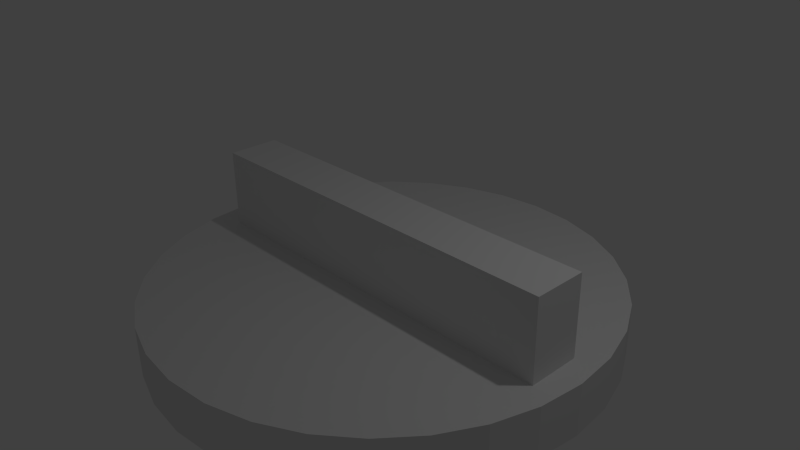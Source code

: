 # Source: base.blend  (saved by Blender 2.76.0; exported with 4.5.12 LTS)
import bpy
from mathutils import Matrix  # noqa: F401  (used for matrix-valued properties, if any)

bpy.ops.wm.read_factory_settings(use_empty=True)
scene = bpy.context.scene
scene.name = 'Scene'

# ---- collections
col_collection_1 = bpy.data.collections.new('Collection 1'); scene.collection.children.link(col_collection_1)

# ---- world
world_world = bpy.data.worlds.new('World'); scene.world = world_world
world_world.color = (0.05088, 0.05088, 0.05088)
world_world.use_sun_shadow = False
world_world.sun_shadow_jitter_overblur = 0.0
world_world.cycles.sampling_method = 'MANUAL'
world_world.cycles.sample_map_resolution = 256

# ---- cameras
cam_camera = bpy.data.cameras.new('Camera')
cam_camera.clip_end = 100.0
cam_camera.lens = 35.0
cam_camera.sensor_width = 32.0
cam_camera.sensor_height = 18.0
cam_camera.ortho_scale = 7.314
cam_camera.dof.focus_distance = 0.0
cam_camera.dof.aperture_fstop = 128.0

# ---- lights
light_lamp = bpy.data.lights.new('Lamp', 'POINT')
light_lamp.transmission_factor = 0.0
light_lamp.cutoff_distance = 30.0
light_lamp.energy = 100.0
light_lamp.shadow_buffer_clip_start = 1.001
light_lamp.shadow_soft_size = 0.1
light_lamp.shadow_maximum_resolution = 0.006
light_lamp.use_absolute_resolution = True
light_lamp.cycles.use_multiple_importance_sampling = False

# ---- meshes
me_base = bpy.data.meshes.new('Base')
me_base.from_pydata([(-2.808, 0.4038, -0.4059), (-2.808, -0.3333, -0.4059), (-2.808, -0.3333, 0.7553), (-2.808, 0.4038, 0.7553), (2.781, 0.4038, 0.7553), (2.781, 0.4038, -0.4059), (2.781, -0.3333, 0.7553), (2.781, -0.3333, -0.4059), (-0.06121, 3.266, -1.075), (-0.06121, 3.266, -0.3615), (0.5611, 3.205, -0.3615), (0.5611, 3.205, -1.075), (1.159, 3.023, -0.3615), (1.159, 3.023, -1.075), (1.711, 2.729, -0.3615), (1.711, 2.729, -1.075), (2.194, 2.332, -0.3615), (2.194, 2.332, -1.075), (2.591, 1.849, -0.3615), (2.591, 1.849, -1.075), (2.886, 1.297, -0.3615), (2.886, 1.297, -1.075), (3.067, 0.6987, -0.3615), (3.067, 0.6987, -1.075), (3.129, 0.07636, -0.3615), (3.129, 0.07636, -1.075), (3.067, -0.5459, -0.3615), (3.067, -0.5459, -1.075), (2.886, -1.144, -0.3615), (2.886, -1.144, -1.075), (2.591, -1.696, -0.3615), (2.591, -1.696, -1.075), (2.194, -2.179, -0.3615), (2.194, -2.179, -1.075), (1.711, -2.576, -0.3615), (1.711, -2.576, -1.075), (1.159, -2.871, -0.3615), (1.159, -2.871, -1.075), (0.5611, -3.052, -0.3615), (0.5611, -3.052, -1.075), (-0.06121, -3.113, -0.3615), (-0.06121, -3.113, -1.075), (-0.6835, -3.052, -0.3615), (-0.6835, -3.052, -1.075), (-1.282, -2.871, -0.3615), (-1.282, -2.871, -1.075), (-1.833, -2.576, -0.3615), (-1.833, -2.576, -1.075), (-2.317, -2.179, -0.3615), (-2.317, -2.179, -1.075), (-2.713, -1.696, -0.3615), (-2.713, -1.696, -1.075), (-3.008, -1.144, -0.3615), (-3.008, -1.144, -1.075), (-3.19, -0.5459, -0.3615), (-3.19, -0.5459, -1.075), (-3.251, 0.07637, -0.3615), (-3.251, 0.07637, -1.075), (-3.19, 0.6987, -0.3615), (-3.19, 0.6987, -1.075), (-3.008, 1.297, -0.3615), (-3.008, 1.297, -1.075), (-2.713, 1.849, -0.3615), (-2.713, 1.849, -1.075), (-2.317, 2.332, -0.3615), (-2.317, 2.332, -1.075), (-1.833, 2.729, -0.3615), (-1.833, 2.729, -1.075), (-1.282, 3.023, -0.3615), (-1.282, 3.023, -1.075), (-0.6835, 3.205, -0.3615), (-0.6835, 3.205, -1.075)], [], [(0, 1, 2), (2, 3, 0), (3, 4, 5), (5, 0, 3), (4, 6, 7), (7, 5, 4), (1, 7, 6), (6, 2, 1), (1, 0, 5), (5, 7, 1), (6, 4, 3), (3, 2, 6), (8, 9, 10), (10, 11, 8), (11, 10, 12), (12, 13, 11), (13, 12, 14), (14, 15, 13), (15, 14, 16), (16, 17, 15), (17, 16, 18), (18, 19, 17), (19, 18, 20), (20, 21, 19), (21, 20, 22), (22, 23, 21), (23, 22, 24), (24, 25, 23), (25, 24, 26), (26, 27, 25), (27, 26, 28), (28, 29, 27), (29, 28, 30), (30, 31, 29), (31, 30, 32), (32, 33, 31), (33, 32, 34), (34, 35, 33), (35, 34, 36), (36, 37, 35), (37, 36, 38), (38, 39, 37), (39, 38, 40), (40, 41, 39), (41, 40, 42), (42, 43, 41), (43, 42, 44), (44, 45, 43), (45, 44, 46), (46, 47, 45), (47, 46, 48), (48, 49, 47), (49, 48, 50), (50, 51, 49), (51, 50, 52), (52, 53, 51), (53, 52, 54), (54, 55, 53), (55, 54, 56), (56, 57, 55), (57, 56, 58), (58, 59, 57), (59, 58, 60), (60, 61, 59), (61, 60, 62), (62, 63, 61), (63, 62, 64), (64, 65, 63), (65, 64, 66), (66, 67, 65), (67, 66, 68), (68, 69, 67), (12, 10, 9), (9, 70, 68), (68, 66, 64), (64, 62, 60), (60, 58, 56), (56, 54, 52), (52, 50, 48), (48, 46, 44), (44, 42, 40), (40, 38, 36), (36, 34, 32), (32, 30, 28), (28, 26, 24), (24, 22, 20), (20, 18, 16), (16, 14, 12), (12, 9, 68), (68, 64, 60), (60, 56, 52), (52, 48, 44), (44, 40, 36), (36, 32, 28), (28, 24, 20), (20, 16, 12), (12, 68, 60), (60, 52, 44), (44, 36, 28), (28, 20, 12), (12, 60, 44), (44, 28, 12), (71, 70, 9), (9, 8, 71), (69, 68, 70), (70, 71, 69), (71, 8, 11), (11, 13, 15), (15, 17, 19), (19, 21, 23), (23, 25, 27), (27, 29, 31), (31, 33, 35), (35, 37, 39), (39, 41, 43), (43, 45, 47), (47, 49, 51), (51, 53, 55), (55, 57, 59), (59, 61, 63), (63, 65, 67), (67, 69, 71), (71, 11, 15), (15, 19, 23), (23, 27, 31), (31, 35, 39), (39, 43, 47), (47, 51, 55), (55, 59, 63), (63, 67, 71), (71, 15, 23), (23, 31, 39), (39, 47, 55), (55, 63, 71), (71, 23, 39), (39, 55, 71)])
me_base.use_remesh_preserve_volume = False
me_base.use_remesh_preserve_attributes = False
me_base.use_mirror_vertex_groups = False
me_base.update()

# ---- objects
ob_base = bpy.data.objects.new('Base', me_base)
ob_lamp = bpy.data.objects.new('Lamp', light_lamp)
ob_camera = bpy.data.objects.new('Camera', cam_camera)

# ---- transforms, parenting, visibility, modifiers, constraints
ob_base.location = (0.05094, 0.0917, -0.07132)
ob_base.lineart.crease_threshold = 0.0
ob_lamp.location = (4.076, 1.005, 5.904)
ob_lamp.rotation_euler = (0.6503, 0.05522, 1.866)
ob_lamp.lock_rotations_4d = False
ob_lamp.empty_display_type = 'ARROWS'
ob_lamp.color = (0.0, 0.0, 0.0, 0.0)
ob_lamp.lineart.crease_threshold = 0.0
ob_camera.location = (7.481, -6.508, 5.344)
ob_camera.rotation_euler = (1.109, 0.01082, 0.8149)
ob_camera.lock_rotations_4d = False
ob_camera.empty_display_type = 'ARROWS'
ob_camera.color = (0.0, 0.0, 0.0, 0.0)
ob_camera.display_type = 'WIRE'
ob_camera.lineart.crease_threshold = 0.0

# ---- collection membership
col_collection_1.objects.link(ob_base)
col_collection_1.objects.link(ob_lamp)
col_collection_1.objects.link(ob_camera)

# ---- scene / render settings (as saved in the file)
scene.camera = ob_camera
scene.frame_start = 1; scene.frame_end = 250; scene.frame_set(1)
scene.render.engine = 'BLENDER_EEVEE_NEXT'
scene.render.resolution_percentage = 50
scene.render.dither_intensity = 0.0
scene.cycles.use_denoising = False
scene.cycles.samples = 10
scene.cycles.sampling_pattern = 'TABULATED_SOBOL'
scene.cycles.light_sampling_threshold = 0.0
scene.cycles.use_adaptive_sampling = False
scene.cycles.use_light_tree = False
scene.cycles.blur_glossy = 0.0
scene.cycles.pixel_filter_type = 'GAUSSIAN'
scene.cycles.sample_clamp_indirect = 0.0
scene.view_settings.view_transform = 'Standard'
bpy.context.view_layer.update()
